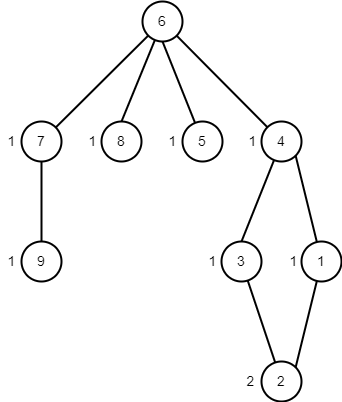

The diagram above was exported from draw.io. Its source (the exported page's mxGraphModel, read from the mxfile embedded in the PNG):
<mxGraphModel dx="219" dy="521" grid="1" gridSize="10" guides="1" tooltips="1" connect="1" arrows="1" fold="1" page="1" pageScale="1" pageWidth="827" pageHeight="1169" math="0" shadow="0">
  <root>
    <mxCell id="0" />
    <mxCell id="1" parent="0" />
    <mxCell id="pjFsnStPJTzIdxssfdzg-1" style="edgeStyle=none;rounded=0;orthogonalLoop=1;jettySize=auto;html=1;entryX=1;entryY=1;entryDx=0;entryDy=0;strokeColor=#000000;strokeWidth=2;fontSize=14;fontColor=#000000;endArrow=none;endFill=0;" edge="1" parent="1" source="pjFsnStPJTzIdxssfdzg-3" target="pjFsnStPJTzIdxssfdzg-9">
      <mxGeometry relative="1" as="geometry" />
    </mxCell>
    <mxCell id="pjFsnStPJTzIdxssfdzg-2" style="edgeStyle=none;rounded=0;orthogonalLoop=1;jettySize=auto;html=1;entryX=1;entryY=0;entryDx=0;entryDy=0;strokeColor=#000000;strokeWidth=2;fontSize=14;fontColor=#000000;endArrow=none;endFill=0;" edge="1" parent="1" source="pjFsnStPJTzIdxssfdzg-3" target="pjFsnStPJTzIdxssfdzg-4">
      <mxGeometry relative="1" as="geometry" />
    </mxCell>
    <mxCell id="pjFsnStPJTzIdxssfdzg-3" value="&lt;font style=&quot;font-size: 14px;&quot; color=&quot;#000000&quot;&gt;1&lt;/font&gt;" style="ellipse;whiteSpace=wrap;html=1;aspect=fixed;strokeWidth=2;fontColor=#FF8000;fillColor=none;" vertex="1" parent="1">
      <mxGeometry x="1280" y="280" width="40" height="40" as="geometry" />
    </mxCell>
    <mxCell id="pjFsnStPJTzIdxssfdzg-4" value="&lt;font style=&quot;font-size: 14px;&quot; color=&quot;#000000&quot;&gt;2&lt;/font&gt;" style="ellipse;whiteSpace=wrap;html=1;aspect=fixed;strokeWidth=2;fontColor=#FF8000;fillColor=none;" vertex="1" parent="1">
      <mxGeometry x="1240" y="400" width="40" height="40" as="geometry" />
    </mxCell>
    <mxCell id="pjFsnStPJTzIdxssfdzg-5" style="edgeStyle=none;rounded=0;orthogonalLoop=1;jettySize=auto;html=1;strokeColor=#000000;strokeWidth=2;fontSize=14;fontColor=#000000;endArrow=none;endFill=0;" edge="1" parent="1" source="pjFsnStPJTzIdxssfdzg-6" target="pjFsnStPJTzIdxssfdzg-4">
      <mxGeometry relative="1" as="geometry" />
    </mxCell>
    <mxCell id="pjFsnStPJTzIdxssfdzg-6" value="&lt;font style=&quot;font-size: 14px;&quot; color=&quot;#000000&quot;&gt;3&lt;/font&gt;" style="ellipse;whiteSpace=wrap;html=1;aspect=fixed;strokeWidth=2;fontColor=#FF8000;fillColor=none;" vertex="1" parent="1">
      <mxGeometry x="1200" y="280" width="40" height="40" as="geometry" />
    </mxCell>
    <mxCell id="pjFsnStPJTzIdxssfdzg-7" style="edgeStyle=none;rounded=0;orthogonalLoop=1;jettySize=auto;html=1;entryX=1;entryY=1;entryDx=0;entryDy=0;strokeColor=#000000;strokeWidth=2;fontSize=14;fontColor=#000000;endArrow=none;endFill=0;" edge="1" parent="1" source="pjFsnStPJTzIdxssfdzg-9" target="pjFsnStPJTzIdxssfdzg-18">
      <mxGeometry relative="1" as="geometry" />
    </mxCell>
    <mxCell id="pjFsnStPJTzIdxssfdzg-8" style="edgeStyle=none;rounded=0;orthogonalLoop=1;jettySize=auto;html=1;strokeColor=#000000;strokeWidth=2;fontSize=14;fontColor=#000000;endArrow=none;endFill=0;" edge="1" parent="1" source="pjFsnStPJTzIdxssfdzg-9">
      <mxGeometry relative="1" as="geometry">
        <mxPoint x="1220" y="280" as="targetPoint" />
      </mxGeometry>
    </mxCell>
    <mxCell id="pjFsnStPJTzIdxssfdzg-9" value="&lt;font style=&quot;font-size: 14px;&quot; color=&quot;#000000&quot;&gt;4&lt;/font&gt;" style="ellipse;whiteSpace=wrap;html=1;aspect=fixed;strokeWidth=2;fontColor=#FF8000;fillColor=none;" vertex="1" parent="1">
      <mxGeometry x="1240" y="160" width="40" height="40" as="geometry" />
    </mxCell>
    <mxCell id="pjFsnStPJTzIdxssfdzg-10" style="edgeStyle=none;rounded=0;orthogonalLoop=1;jettySize=auto;html=1;strokeColor=#000000;strokeWidth=2;fontSize=14;fontColor=#000000;endArrow=none;endFill=0;entryX=0.5;entryY=1;entryDx=0;entryDy=0;" edge="1" parent="1" source="pjFsnStPJTzIdxssfdzg-11" target="pjFsnStPJTzIdxssfdzg-18">
      <mxGeometry relative="1" as="geometry">
        <mxPoint x="1150" y="74" as="targetPoint" />
      </mxGeometry>
    </mxCell>
    <mxCell id="pjFsnStPJTzIdxssfdzg-11" value="&lt;font style=&quot;font-size: 14px;&quot; color=&quot;#000000&quot;&gt;5&lt;/font&gt;" style="ellipse;whiteSpace=wrap;html=1;aspect=fixed;strokeWidth=2;fontColor=#FF8000;fillColor=none;" vertex="1" parent="1">
      <mxGeometry x="1161" y="160" width="40" height="40" as="geometry" />
    </mxCell>
    <mxCell id="pjFsnStPJTzIdxssfdzg-12" value="&lt;font style=&quot;font-size: 14px;&quot; color=&quot;#000000&quot;&gt;9&lt;/font&gt;" style="ellipse;whiteSpace=wrap;html=1;aspect=fixed;strokeWidth=2;fontColor=#FF8000;fillColor=none;" vertex="1" parent="1">
      <mxGeometry x="1000" y="280" width="40" height="40" as="geometry" />
    </mxCell>
    <mxCell id="pjFsnStPJTzIdxssfdzg-13" value="&lt;font style=&quot;font-size: 14px;&quot; color=&quot;#000000&quot;&gt;8&lt;/font&gt;" style="ellipse;whiteSpace=wrap;html=1;aspect=fixed;strokeWidth=2;fontColor=#FF8000;fillColor=none;" vertex="1" parent="1">
      <mxGeometry x="1080" y="160" width="40" height="40" as="geometry" />
    </mxCell>
    <mxCell id="pjFsnStPJTzIdxssfdzg-14" style="edgeStyle=none;rounded=0;orthogonalLoop=1;jettySize=auto;html=1;strokeColor=#000000;strokeWidth=2;fontSize=14;fontColor=#000000;endArrow=none;endFill=0;" edge="1" parent="1" source="pjFsnStPJTzIdxssfdzg-16" target="pjFsnStPJTzIdxssfdzg-18">
      <mxGeometry relative="1" as="geometry" />
    </mxCell>
    <mxCell id="pjFsnStPJTzIdxssfdzg-15" style="edgeStyle=none;rounded=0;orthogonalLoop=1;jettySize=auto;html=1;entryX=0.5;entryY=0;entryDx=0;entryDy=0;strokeColor=#000000;strokeWidth=2;fontSize=14;fontColor=#000000;endArrow=none;endFill=0;" edge="1" parent="1" source="pjFsnStPJTzIdxssfdzg-16" target="pjFsnStPJTzIdxssfdzg-12">
      <mxGeometry relative="1" as="geometry" />
    </mxCell>
    <mxCell id="pjFsnStPJTzIdxssfdzg-16" value="&lt;font style=&quot;font-size: 14px;&quot; color=&quot;#000000&quot;&gt;7&lt;/font&gt;" style="ellipse;whiteSpace=wrap;html=1;aspect=fixed;strokeWidth=2;fontColor=#FF8000;fillColor=none;" vertex="1" parent="1">
      <mxGeometry x="1000" y="160" width="40" height="40" as="geometry" />
    </mxCell>
    <mxCell id="pjFsnStPJTzIdxssfdzg-17" style="edgeStyle=none;rounded=0;orthogonalLoop=1;jettySize=auto;html=1;entryX=0.5;entryY=0;entryDx=0;entryDy=0;strokeColor=#000000;strokeWidth=2;fontSize=14;fontColor=#000000;endArrow=none;endFill=0;" edge="1" parent="1" source="pjFsnStPJTzIdxssfdzg-18" target="pjFsnStPJTzIdxssfdzg-13">
      <mxGeometry relative="1" as="geometry" />
    </mxCell>
    <mxCell id="pjFsnStPJTzIdxssfdzg-18" value="&lt;font style=&quot;font-size: 14px;&quot; color=&quot;#000000&quot;&gt;6&lt;/font&gt;" style="ellipse;whiteSpace=wrap;html=1;aspect=fixed;strokeWidth=2;fontColor=#FF8000;fillColor=none;" vertex="1" parent="1">
      <mxGeometry x="1121" y="40" width="40" height="40" as="geometry" />
    </mxCell>
    <mxCell id="pjFsnStPJTzIdxssfdzg-19" value="1" style="text;html=1;strokeColor=none;fillColor=none;align=center;verticalAlign=middle;whiteSpace=wrap;rounded=0;strokeWidth=2;fontSize=14;fontColor=#000000;" vertex="1" parent="1">
      <mxGeometry x="1061" y="165" width="21" height="30" as="geometry" />
    </mxCell>
    <mxCell id="pjFsnStPJTzIdxssfdzg-20" value="1" style="text;html=1;strokeColor=none;fillColor=none;align=center;verticalAlign=middle;whiteSpace=wrap;rounded=0;strokeWidth=2;fontSize=14;fontColor=#000000;" vertex="1" parent="1">
      <mxGeometry x="1221" y="165" width="21" height="30" as="geometry" />
    </mxCell>
    <mxCell id="pjFsnStPJTzIdxssfdzg-21" value="1" style="text;html=1;strokeColor=none;fillColor=none;align=center;verticalAlign=middle;whiteSpace=wrap;rounded=0;strokeWidth=2;fontSize=14;fontColor=#000000;" vertex="1" parent="1">
      <mxGeometry x="1141" y="165" width="21" height="30" as="geometry" />
    </mxCell>
    <mxCell id="pjFsnStPJTzIdxssfdzg-22" value="1" style="text;html=1;strokeColor=none;fillColor=none;align=center;verticalAlign=middle;whiteSpace=wrap;rounded=0;strokeWidth=2;fontSize=14;fontColor=#000000;" vertex="1" parent="1">
      <mxGeometry x="980" y="165" width="21" height="30" as="geometry" />
    </mxCell>
    <mxCell id="pjFsnStPJTzIdxssfdzg-23" value="1" style="text;html=1;strokeColor=none;fillColor=none;align=center;verticalAlign=middle;whiteSpace=wrap;rounded=0;strokeWidth=2;fontSize=14;fontColor=#000000;" vertex="1" parent="1">
      <mxGeometry x="980" y="285" width="21" height="30" as="geometry" />
    </mxCell>
    <mxCell id="pjFsnStPJTzIdxssfdzg-24" value="1" style="text;html=1;strokeColor=none;fillColor=none;align=center;verticalAlign=middle;whiteSpace=wrap;rounded=0;strokeWidth=2;fontSize=14;fontColor=#000000;" vertex="1" parent="1">
      <mxGeometry x="1181" y="285" width="21" height="30" as="geometry" />
    </mxCell>
    <mxCell id="pjFsnStPJTzIdxssfdzg-25" value="1" style="text;html=1;strokeColor=none;fillColor=none;align=center;verticalAlign=middle;whiteSpace=wrap;rounded=0;strokeWidth=2;fontSize=14;fontColor=#000000;" vertex="1" parent="1">
      <mxGeometry x="1262" y="285" width="21" height="30" as="geometry" />
    </mxCell>
    <mxCell id="pjFsnStPJTzIdxssfdzg-26" value="2" style="text;html=1;strokeColor=none;fillColor=none;align=center;verticalAlign=middle;whiteSpace=wrap;rounded=0;strokeWidth=2;fontSize=14;fontColor=#000000;" vertex="1" parent="1">
      <mxGeometry x="1219" y="405" width="21" height="30" as="geometry" />
    </mxCell>
  </root>
</mxGraphModel>